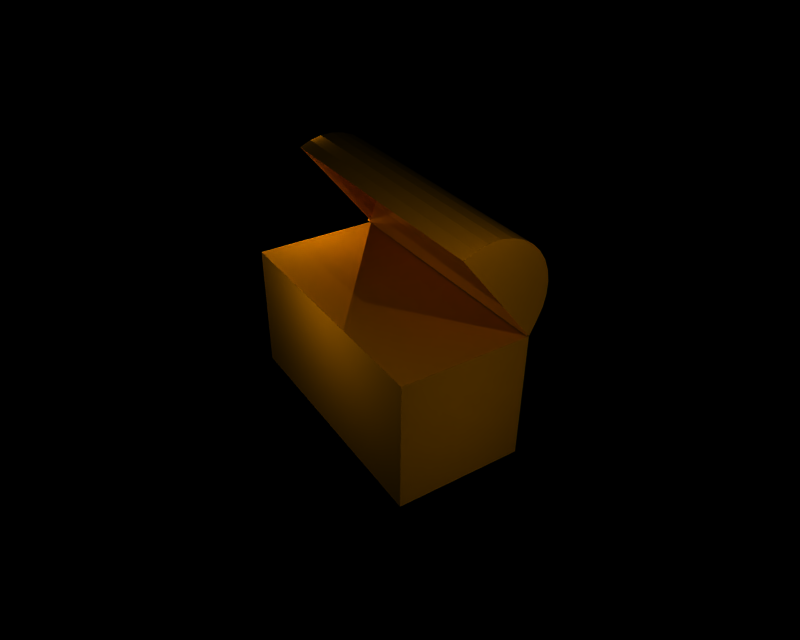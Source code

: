 # Source: chest.blend  (saved by Blender 2.25.0; exported with 4.5.12 LTS)
import bpy
from mathutils import Matrix  # noqa: F401  (used for matrix-valued properties, if any)

bpy.ops.wm.read_factory_settings(use_empty=True)
scene = bpy.context.scene
scene.name = '1'

# ---- collections
col_collection_1 = bpy.data.collections.new('Collection 1'); scene.collection.children.link(col_collection_1)

# ---- materials (node trees are filled in below, after node groups)
mat_boxmaterial = bpy.data.materials.new('BoxMaterial')
mat_boxmaterial.alpha_threshold = 0.0
mat_boxmaterial.preview_render_type = 'FLAT'
mat_boxmaterial.diffuse_color = (0.8, 0.4692, 0.0, 1.0)
mat_boxmaterial.roughness = 0.0
mat_boxmaterial.line_color = (0.0, 0.0, 0.0, 1.0)

# ---- material node trees

# ---- cameras
cam_camera = bpy.data.cameras.new('Camera')
cam_camera.passepartout_alpha = 0.2
cam_camera.clip_end = 100.0
cam_camera.lens = 35.0
cam_camera.ortho_scale = 7.314
cam_camera.show_passepartout = False
cam_camera.show_safe_areas = True
cam_camera.dof.focus_distance = 0.0
cam_camera.dof.aperture_fstop = 128.0

# ---- lights
light_lamp_006 = bpy.data.lights.new('Lamp.006', 'POINT')
light_lamp_006.transmission_factor = 0.0
light_lamp_006.energy = 100.0
light_lamp_006.shadow_buffer_clip_start = 0.5
light_lamp_006.shadow_maximum_resolution = 0.006
light_lamp_006.use_absolute_resolution = True
light_lamp_006.cycles.use_multiple_importance_sampling = False
light_lamp_005 = bpy.data.lights.new('Lamp.005', 'POINT')
light_lamp_005.transmission_factor = 0.0
light_lamp_005.energy = 100.0
light_lamp_005.shadow_buffer_clip_start = 0.5
light_lamp_005.shadow_maximum_resolution = 0.006
light_lamp_005.use_absolute_resolution = True
light_lamp_005.cycles.use_multiple_importance_sampling = False
light_lamp_004 = bpy.data.lights.new('Lamp.004', 'POINT')
light_lamp_004.transmission_factor = 0.0
light_lamp_004.energy = 100.0
light_lamp_004.shadow_buffer_clip_start = 0.5
light_lamp_004.shadow_maximum_resolution = 0.006
light_lamp_004.use_absolute_resolution = True
light_lamp_004.cycles.use_multiple_importance_sampling = False
light_lamp_003 = bpy.data.lights.new('Lamp.003', 'POINT')
light_lamp_003.transmission_factor = 0.0
light_lamp_003.energy = 100.0
light_lamp_003.shadow_buffer_clip_start = 0.5
light_lamp_003.shadow_maximum_resolution = 0.006
light_lamp_003.use_absolute_resolution = True
light_lamp_003.cycles.use_multiple_importance_sampling = False
light_lamp_002 = bpy.data.lights.new('Lamp.002', 'POINT')
light_lamp_002.transmission_factor = 0.0
light_lamp_002.energy = 100.0
light_lamp_002.shadow_buffer_clip_start = 0.5
light_lamp_002.shadow_maximum_resolution = 0.006
light_lamp_002.use_absolute_resolution = True
light_lamp_002.cycles.use_multiple_importance_sampling = False
light_lamp_001 = bpy.data.lights.new('Lamp.001', 'POINT')
light_lamp_001.transmission_factor = 0.0
light_lamp_001.energy = 100.0
light_lamp_001.shadow_buffer_clip_start = 0.5
light_lamp_001.shadow_maximum_resolution = 0.006
light_lamp_001.use_absolute_resolution = True
light_lamp_001.cycles.use_multiple_importance_sampling = False
light_lamp = bpy.data.lights.new('Lamp', 'POINT')
light_lamp.transmission_factor = 0.0
light_lamp.energy = 100.0
light_lamp.shadow_buffer_clip_start = 0.5
light_lamp.shadow_maximum_resolution = 0.006
light_lamp.use_absolute_resolution = True
light_lamp.cycles.use_multiple_importance_sampling = False

# ---- meshes
me_plane = bpy.data.meshes.new('Plane')
me_plane.from_pydata([(3.05, 0.1364, 3.673), (3.053, -0.04955, 3.633), (3.055, -0.2241, 3.558), (3.05, -0.9788, 2.056), (2.994, 0.9606, 2.056), (2.996, 1.107, 2.265), (2.999, 1.177, 2.441), (3.003, 1.211, 2.628), (3.008, 1.209, 2.818), (3.013, 1.169, 3.004), (3.019, 1.094, 3.179), (3.025, 0.9859, 3.335), (3.031, 0.8496, 3.468), (3.036, 0.69, 3.571), (3.042, 0.5134, 3.641), (3.046, 0.3264, 3.676), (-0.9899, 0.1345, 3.706), (-0.9871, -0.05143, 3.666), (-0.9853, -0.226, 3.591), (-0.99, -0.9922, 2.056), (-1.046, 0.9471, 2.056), (-1.044, 1.105, 2.298), (-1.041, 1.175, 2.474), (-1.037, 1.21, 2.661), (-1.032, 1.207, 2.851), (-1.027, 1.167, 3.037), (-1.021, 1.092, 3.212), (-1.015, 0.984, 3.368), (-1.009, 0.8477, 3.501), (-1.004, 0.6882, 3.604), (-0.9984, 0.5115, 3.674), (-0.9937, 0.3246, 3.709), (2.993, 1.0, 0.0), (2.993, -1.0, 0.0), (-1.0, -1.0, 0.0), (-1.0, 1.0, 0.0), (-1.0, 1.0, 2.04), (-1.0, -1.0, 2.04), (2.993, -1.0, 2.04), (2.993, 1.0, 2.04)], [(4, 2), (19, 3)], [(0, 16, 17, 1), (1, 17, 18, 2), (4, 20, 21, 5), (5, 21, 22, 6), (6, 22, 23, 7), (7, 23, 24, 8), (8, 24, 25, 9), (9, 25, 26, 10), (10, 26, 27, 11), (11, 27, 28, 12), (12, 28, 29, 13), (13, 29, 30, 14), (14, 30, 31, 15), (16, 0, 15, 31), (32, 35, 34, 33), (32, 33, 38, 39), (33, 34, 37, 38), (34, 35, 36, 37), (35, 32, 39, 36), (39, 36, 37, 38), (1, 2, 39, 5), (0, 1, 5, 6), (0, 6, 7, 15), (7, 8, 14, 15), (8, 9, 13, 14), (9, 10, 12, 13), (17, 21, 36, 18), (16, 22, 21, 17), (16, 31, 23, 22), (23, 31, 30, 24), (24, 30, 29, 25), (25, 29, 28, 26), (26, 28, 27), (10, 12, 11)])
me_plane.materials.append(mat_boxmaterial)
me_plane.use_remesh_preserve_volume = False
me_plane.use_remesh_preserve_attributes = False
me_plane.use_mirror_vertex_groups = False
me_plane.update()

# ---- objects
ob_lamp_006 = bpy.data.objects.new('Lamp.006', light_lamp_006)
ob_lamp_005 = bpy.data.objects.new('Lamp.005', light_lamp_005)
ob_lamp_004 = bpy.data.objects.new('Lamp.004', light_lamp_004)
ob_lamp_003 = bpy.data.objects.new('Lamp.003', light_lamp_003)
ob_lamp_002 = bpy.data.objects.new('Lamp.002', light_lamp_002)
ob_lamp_001 = bpy.data.objects.new('Lamp.001', light_lamp_001)
ob_lamp = bpy.data.objects.new('Lamp', light_lamp)
ob_plane = bpy.data.objects.new('Plane', me_plane)
ob_camera = bpy.data.objects.new('Camera', cam_camera)

# ---- transforms, parenting, visibility, modifiers, constraints
ob_lamp_006.location = (-2.979, 0.1162, 2.446)
ob_lamp_006.rotation_euler = (1.571, 1.269e-08, 1.571)
ob_lamp_006.lock_rotations_4d = False
ob_lamp_006.empty_display_type = 'ARROWS'
ob_lamp_006.color = (0.0, 0.0, 0.0, 1.0)
ob_lamp_006.lineart.crease_threshold = 0.0
ob_lamp_005.location = (-2.227, -2.064, 5.787)
ob_lamp_005.rotation_euler = (1.571, 1.269e-08, 1.571)
ob_lamp_005.lock_rotations_4d = False
ob_lamp_005.empty_display_type = 'ARROWS'
ob_lamp_005.color = (0.0, 0.0, 0.0, 1.0)
ob_lamp_005.lineart.crease_threshold = 0.0
ob_lamp_004.location = (2.356, 3.654, 1.43)
ob_lamp_004.rotation_euler = (1.571, 1.269e-08, 1.571)
ob_lamp_004.lock_rotations_4d = False
ob_lamp_004.empty_display_type = 'ARROWS'
ob_lamp_004.color = (0.0, 0.0, 0.0, 1.0)
ob_lamp_004.lineart.crease_threshold = 0.0
ob_lamp_003.location = (-8.63e-09, 3.654, 1.493)
ob_lamp_003.rotation_euler = (1.571, 1.269e-08, 1.571)
ob_lamp_003.lock_rotations_4d = False
ob_lamp_003.empty_display_type = 'ARROWS'
ob_lamp_003.color = (0.0, 0.0, 0.0, 1.0)
ob_lamp_003.lineart.crease_threshold = 0.0
ob_lamp_002.location = (-7.485e-08, -5.074, 1.177)
ob_lamp_002.rotation_euler = (1.571, 1.269e-08, 1.571)
ob_lamp_002.lock_rotations_4d = False
ob_lamp_002.empty_display_type = 'ARROWS'
ob_lamp_002.color = (0.0, 0.0, 0.0, 1.0)
ob_lamp_002.lineart.crease_threshold = 0.0
ob_lamp_001.location = (-1.268e-07, 2.405, 3.691)
ob_lamp_001.rotation_euler = (1.571, 1.269e-08, 1.571)
ob_lamp_001.lock_rotations_4d = False
ob_lamp_001.empty_display_type = 'ARROWS'
ob_lamp_001.color = (0.0, 0.0, 0.0, 1.0)
ob_lamp_001.lineart.crease_threshold = 0.0
ob_lamp.location = (-1.74e-07, -4.047, 5.083)
ob_lamp.rotation_euler = (1.571, 1.269e-08, 1.571)
ob_lamp.lock_rotations_4d = False
ob_lamp.empty_display_type = 'ARROWS'
ob_lamp.color = (0.0, 0.0, 0.0, 1.0)
ob_lamp.lineart.crease_threshold = 0.0
ob_plane.location = (-0.009605, 0.9804, -0.01581)
ob_plane.rotation_euler = (4.937e-08, 2.118e-08, -1.561)
ob_plane.lock_rotations_4d = False
ob_plane.empty_display_type = 'ARROWS'
ob_plane.color = (0.0, 0.0, 0.0, 0.0)
ob_plane.lineart.crease_threshold = 0.0
ob_camera.location = (-4.951, -8.167, 7.83)
ob_camera.rotation_euler = (0.9862, -0.007701, -0.5653)
ob_camera.lock_rotations_4d = False
ob_camera.empty_display_type = 'ARROWS'
ob_camera.color = (0.0, 0.0, 0.0, 0.0)
ob_camera.display_type = 'WIRE'
ob_camera.lineart.crease_threshold = 0.0

# ---- collection membership
col_collection_1.objects.link(ob_lamp_006)
col_collection_1.objects.link(ob_lamp_005)
col_collection_1.objects.link(ob_lamp_004)
col_collection_1.objects.link(ob_lamp_003)
col_collection_1.objects.link(ob_lamp_002)
col_collection_1.objects.link(ob_lamp_001)
col_collection_1.objects.link(ob_lamp)
col_collection_1.objects.link(ob_plane)
col_collection_1.objects.link(ob_camera)

# ---- scene / render settings (as saved in the file)
scene.camera = ob_camera
scene.frame_start = 1; scene.frame_end = 250; scene.frame_set(250)
scene.render.engine = 'BLENDER_EEVEE_NEXT'
scene.render.image_settings.file_format = 'IRIS'
scene.render.image_settings.quality = 95
scene.render.image_settings.compression = 95
scene.render.resolution_x = 320
scene.render.resolution_y = 256
scene.render.fps = 25
scene.render.dither_intensity = 0.0
scene.render.use_compositing = False
scene.render.use_sequencer = False
scene.render.use_file_extension = False
scene.render.bake_bias = 0.0
scene.render.use_stamp_time = False
scene.render.use_stamp_date = False
scene.render.use_stamp_frame = False
scene.render.use_stamp_camera = False
scene.render.use_stamp_scene = False
scene.render.use_stamp_filename = False
scene.render.use_stamp_render_time = False
scene.render.stamp_font_size = 0
scene.cycles.use_denoising = False
scene.cycles.samples = 10
scene.cycles.sampling_pattern = 'TABULATED_SOBOL'
scene.cycles.light_sampling_threshold = 0.0
scene.cycles.use_adaptive_sampling = False
scene.cycles.use_light_tree = False
scene.cycles.blur_glossy = 0.0
scene.cycles.volume_bounces = 1
scene.cycles.pixel_filter_type = 'GAUSSIAN'
scene.cycles.sample_clamp_indirect = 0.0
scene.view_settings.view_transform = 'Raw'
bpy.context.view_layer.update()
